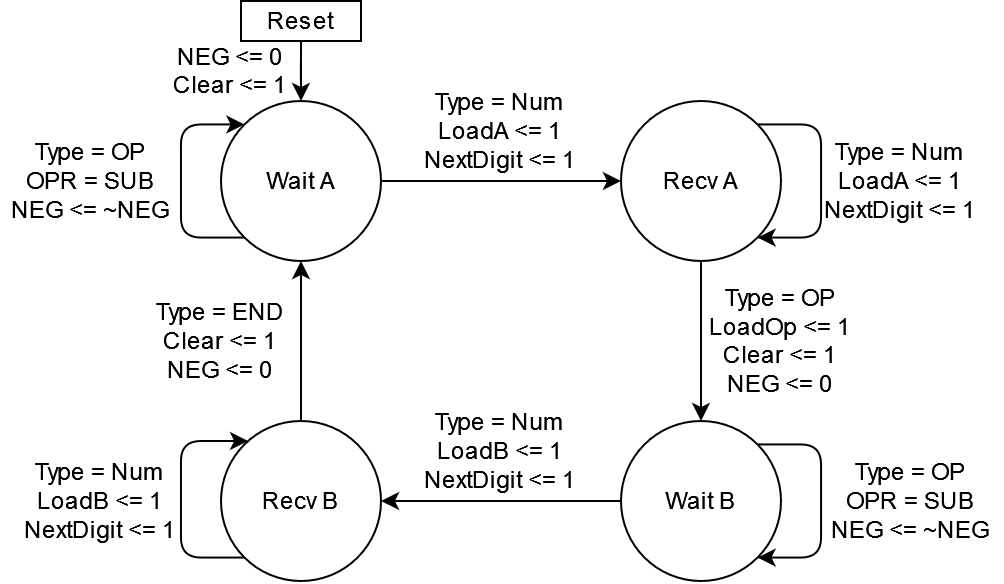

The diagram above was exported from draw.io. Its source (the exported page's mxGraphModel, read from the mxfile embedded in the PNG):
<mxGraphModel dx="857" dy="480" grid="1" gridSize="10" guides="1" tooltips="1" connect="1" arrows="1" fold="1" page="1" pageScale="1" pageWidth="850" pageHeight="1100" math="0" shadow="0">
  <root>
    <mxCell id="0" />
    <mxCell id="1" parent="0" />
    <mxCell id="UeBNBbXchmcM4uTUlLKT-9" style="edgeStyle=orthogonalEdgeStyle;rounded=0;orthogonalLoop=1;jettySize=auto;html=1;exitX=1;exitY=0.5;exitDx=0;exitDy=0;" edge="1" parent="1" source="UeBNBbXchmcM4uTUlLKT-1" target="UeBNBbXchmcM4uTUlLKT-2">
      <mxGeometry relative="1" as="geometry" />
    </mxCell>
    <mxCell id="UeBNBbXchmcM4uTUlLKT-27" style="edgeStyle=orthogonalEdgeStyle;rounded=1;orthogonalLoop=1;jettySize=auto;html=1;exitX=0;exitY=1;exitDx=0;exitDy=0;entryX=0;entryY=0;entryDx=0;entryDy=0;shadow=0;" edge="1" parent="1" source="UeBNBbXchmcM4uTUlLKT-1" target="UeBNBbXchmcM4uTUlLKT-1">
      <mxGeometry relative="1" as="geometry">
        <mxPoint x="150" y="140" as="targetPoint" />
        <Array as="points">
          <mxPoint x="140" y="188" />
          <mxPoint x="140" y="132" />
        </Array>
      </mxGeometry>
    </mxCell>
    <mxCell id="UeBNBbXchmcM4uTUlLKT-1" value="Wait A" style="ellipse;whiteSpace=wrap;html=1;aspect=fixed;" vertex="1" parent="1">
      <mxGeometry x="160" y="120" width="80" height="80" as="geometry" />
    </mxCell>
    <mxCell id="UeBNBbXchmcM4uTUlLKT-11" style="edgeStyle=orthogonalEdgeStyle;rounded=0;orthogonalLoop=1;jettySize=auto;html=1;exitX=0.5;exitY=1;exitDx=0;exitDy=0;entryX=0.5;entryY=0;entryDx=0;entryDy=0;" edge="1" parent="1" source="UeBNBbXchmcM4uTUlLKT-2" target="UeBNBbXchmcM4uTUlLKT-4">
      <mxGeometry relative="1" as="geometry" />
    </mxCell>
    <mxCell id="UeBNBbXchmcM4uTUlLKT-21" style="edgeStyle=orthogonalEdgeStyle;rounded=1;orthogonalLoop=1;jettySize=auto;html=1;exitX=1;exitY=0;exitDx=0;exitDy=0;entryX=1;entryY=1;entryDx=0;entryDy=0;" edge="1" parent="1" source="UeBNBbXchmcM4uTUlLKT-2" target="UeBNBbXchmcM4uTUlLKT-2">
      <mxGeometry relative="1" as="geometry">
        <mxPoint x="480" y="131.90476190476193" as="targetPoint" />
        <Array as="points">
          <mxPoint x="460" y="132" />
          <mxPoint x="460" y="188" />
        </Array>
      </mxGeometry>
    </mxCell>
    <mxCell id="UeBNBbXchmcM4uTUlLKT-2" value="Recv A" style="ellipse;whiteSpace=wrap;html=1;aspect=fixed;" vertex="1" parent="1">
      <mxGeometry x="360" y="120" width="80" height="80" as="geometry" />
    </mxCell>
    <mxCell id="UeBNBbXchmcM4uTUlLKT-10" style="edgeStyle=orthogonalEdgeStyle;rounded=0;orthogonalLoop=1;jettySize=auto;html=1;exitX=0;exitY=0.5;exitDx=0;exitDy=0;" edge="1" parent="1" source="UeBNBbXchmcM4uTUlLKT-4" target="UeBNBbXchmcM4uTUlLKT-5">
      <mxGeometry relative="1" as="geometry" />
    </mxCell>
    <mxCell id="UeBNBbXchmcM4uTUlLKT-4" value="&lt;div&gt;Wait B&lt;/div&gt;" style="ellipse;whiteSpace=wrap;html=1;aspect=fixed;" vertex="1" parent="1">
      <mxGeometry x="360" y="280" width="80" height="80" as="geometry" />
    </mxCell>
    <mxCell id="UeBNBbXchmcM4uTUlLKT-12" style="edgeStyle=orthogonalEdgeStyle;rounded=0;orthogonalLoop=1;jettySize=auto;html=1;exitX=0.5;exitY=0;exitDx=0;exitDy=0;entryX=0.5;entryY=1;entryDx=0;entryDy=0;" edge="1" parent="1" source="UeBNBbXchmcM4uTUlLKT-5" target="UeBNBbXchmcM4uTUlLKT-1">
      <mxGeometry relative="1" as="geometry" />
    </mxCell>
    <mxCell id="UeBNBbXchmcM4uTUlLKT-26" style="edgeStyle=orthogonalEdgeStyle;rounded=1;orthogonalLoop=1;jettySize=auto;html=1;exitX=0;exitY=1;exitDx=0;exitDy=0;" edge="1" parent="1" source="UeBNBbXchmcM4uTUlLKT-5" target="UeBNBbXchmcM4uTUlLKT-5">
      <mxGeometry relative="1" as="geometry">
        <mxPoint x="140" y="290" as="targetPoint" />
        <Array as="points">
          <mxPoint x="140" y="348" />
          <mxPoint x="140" y="290" />
        </Array>
      </mxGeometry>
    </mxCell>
    <mxCell id="UeBNBbXchmcM4uTUlLKT-5" value="Recv B" style="ellipse;whiteSpace=wrap;html=1;aspect=fixed;" vertex="1" parent="1">
      <mxGeometry x="160" y="280" width="80" height="80" as="geometry" />
    </mxCell>
    <mxCell id="UeBNBbXchmcM4uTUlLKT-8" style="edgeStyle=orthogonalEdgeStyle;rounded=0;orthogonalLoop=1;jettySize=auto;html=1;exitX=0.5;exitY=1;exitDx=0;exitDy=0;" edge="1" parent="1" source="UeBNBbXchmcM4uTUlLKT-6" target="UeBNBbXchmcM4uTUlLKT-1">
      <mxGeometry relative="1" as="geometry" />
    </mxCell>
    <mxCell id="UeBNBbXchmcM4uTUlLKT-6" value="Reset" style="rounded=0;whiteSpace=wrap;html=1;" vertex="1" parent="1">
      <mxGeometry x="170" y="70" width="60" height="20" as="geometry" />
    </mxCell>
    <mxCell id="UeBNBbXchmcM4uTUlLKT-15" value="&lt;div&gt;&lt;div&gt;Type = OP &lt;br&gt;&lt;/div&gt;&lt;/div&gt;&lt;div&gt;OPR = SUB&lt;/div&gt;&lt;div&gt;NEG &amp;lt;= ~NEG&lt;br&gt;&lt;/div&gt;" style="text;html=1;strokeColor=none;fillColor=none;align=center;verticalAlign=middle;whiteSpace=wrap;rounded=0;" vertex="1" parent="1">
      <mxGeometry x="50" y="145" width="90" height="30" as="geometry" />
    </mxCell>
    <mxCell id="UeBNBbXchmcM4uTUlLKT-17" value="&lt;div&gt;Type = OP &lt;/div&gt;&lt;div&gt;OPR = SUB&lt;/div&gt;&lt;div&gt;NEG &amp;lt;= ~NEG&lt;br&gt;&lt;/div&gt;" style="text;html=1;strokeColor=none;fillColor=none;align=center;verticalAlign=middle;whiteSpace=wrap;rounded=0;" vertex="1" parent="1">
      <mxGeometry x="460" y="305" width="90" height="30" as="geometry" />
    </mxCell>
    <mxCell id="UeBNBbXchmcM4uTUlLKT-18" style="edgeStyle=orthogonalEdgeStyle;rounded=1;orthogonalLoop=1;jettySize=auto;html=1;exitX=1;exitY=0;exitDx=0;exitDy=0;entryX=1;entryY=1;entryDx=0;entryDy=0;" edge="1" parent="1" source="UeBNBbXchmcM4uTUlLKT-4" target="UeBNBbXchmcM4uTUlLKT-4">
      <mxGeometry relative="1" as="geometry">
        <Array as="points">
          <mxPoint x="460" y="291" />
          <mxPoint x="460" y="349" />
        </Array>
      </mxGeometry>
    </mxCell>
    <mxCell id="UeBNBbXchmcM4uTUlLKT-19" value="&lt;div&gt;Type = Num&lt;/div&gt;&lt;div&gt;LoadA &amp;lt;= 1&lt;/div&gt;&lt;div&gt;NextDigit &amp;lt;= 1&lt;br&gt;&lt;/div&gt;" style="text;html=1;strokeColor=none;fillColor=none;align=center;verticalAlign=middle;whiteSpace=wrap;rounded=0;" vertex="1" parent="1">
      <mxGeometry x="260" y="120" width="80" height="30" as="geometry" />
    </mxCell>
    <mxCell id="UeBNBbXchmcM4uTUlLKT-22" value="&lt;div&gt;Type = Num&lt;/div&gt;&lt;div&gt;LoadB &amp;lt;= 1&lt;/div&gt;&lt;div&gt;NextDigit &amp;lt;= 1&lt;br&gt;&lt;/div&gt;" style="text;html=1;strokeColor=none;fillColor=none;align=center;verticalAlign=middle;whiteSpace=wrap;rounded=0;" vertex="1" parent="1">
      <mxGeometry x="260" y="280" width="80" height="30" as="geometry" />
    </mxCell>
    <mxCell id="UeBNBbXchmcM4uTUlLKT-23" value="&lt;div&gt;Type = Num&lt;/div&gt;&lt;div&gt;LoadA &amp;lt;= 1&lt;/div&gt;&lt;div&gt;NextDigit &amp;lt;= 1&lt;br&gt;&lt;/div&gt;" style="text;html=1;strokeColor=none;fillColor=none;align=center;verticalAlign=middle;whiteSpace=wrap;rounded=0;" vertex="1" parent="1">
      <mxGeometry x="460" y="145" width="80" height="30" as="geometry" />
    </mxCell>
    <mxCell id="UeBNBbXchmcM4uTUlLKT-29" value="&lt;div&gt;Type = Num&lt;/div&gt;&lt;div&gt;LoadB &amp;lt;= 1&lt;/div&gt;&lt;div&gt;NextDigit &amp;lt;= 1&lt;br&gt;&lt;/div&gt;" style="text;html=1;strokeColor=none;fillColor=none;align=center;verticalAlign=middle;whiteSpace=wrap;rounded=0;" vertex="1" parent="1">
      <mxGeometry x="60" y="305" width="80" height="30" as="geometry" />
    </mxCell>
    <mxCell id="UeBNBbXchmcM4uTUlLKT-30" value="&lt;div&gt;&lt;div&gt;Type = OP &lt;br&gt;&lt;/div&gt;&lt;/div&gt;&lt;div&gt;LoadOp &amp;lt;= 1&lt;/div&gt;&lt;div&gt;Clear &amp;lt;= 1&lt;br&gt;&lt;/div&gt;&lt;div&gt;NEG &amp;lt;= 0&lt;br&gt;&lt;/div&gt;" style="text;html=1;strokeColor=none;fillColor=none;align=center;verticalAlign=middle;whiteSpace=wrap;rounded=0;" vertex="1" parent="1">
      <mxGeometry x="400" y="220" width="80" height="40" as="geometry" />
    </mxCell>
    <mxCell id="UeBNBbXchmcM4uTUlLKT-31" value="&lt;div&gt;&lt;div&gt;Type = END &lt;br&gt;&lt;/div&gt;&lt;/div&gt;&lt;div&gt;Clear &amp;lt;= 1&lt;br&gt;&lt;/div&gt;&lt;div&gt;NEG &amp;lt;= 0&lt;br&gt;&lt;/div&gt;" style="text;html=1;strokeColor=none;fillColor=none;align=center;verticalAlign=middle;whiteSpace=wrap;rounded=0;" vertex="1" parent="1">
      <mxGeometry x="120" y="220" width="80" height="40" as="geometry" />
    </mxCell>
    <mxCell id="UeBNBbXchmcM4uTUlLKT-33" value="&lt;div&gt;NEG &amp;lt;= 0&lt;br&gt;&lt;/div&gt;&lt;div&gt;Clear &amp;lt;= 1&lt;/div&gt;" style="text;html=1;strokeColor=none;fillColor=none;align=center;verticalAlign=middle;whiteSpace=wrap;rounded=0;" vertex="1" parent="1">
      <mxGeometry x="120" y="100" width="90" height="10" as="geometry" />
    </mxCell>
  </root>
</mxGraphModel>